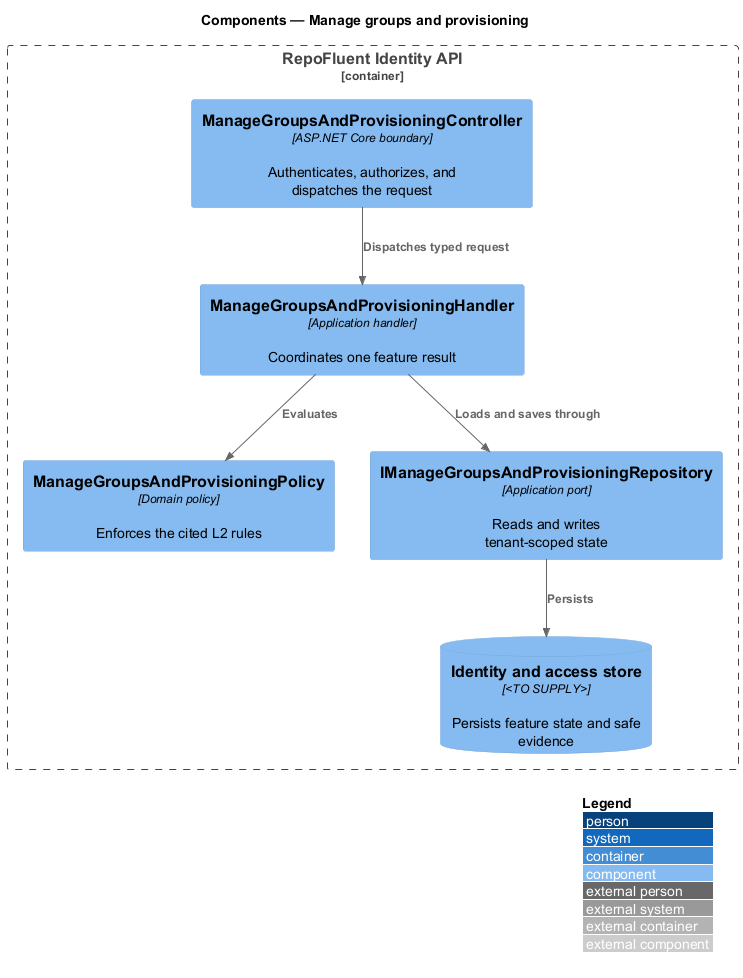

The diagram above was rendered by PlantUML. Its source (embedded in the PNG):
@startuml
!include <C4/C4_Component>
LAYOUT_WITH_LEGEND()
title Components — Manage groups and provisioning

Container_Boundary(api, "RepoFluent Identity API") {
  Component(controller, "ManageGroupsAndProvisioningController", "ASP.NET Core boundary", "Authenticates, authorizes, and dispatches the request")
  Component(handler, "ManageGroupsAndProvisioningHandler", "Application handler", "Coordinates one feature result")
  Component(policy, "ManageGroupsAndProvisioningPolicy", "Domain policy", "Enforces the cited L2 rules")
  Component(repository, "IManageGroupsAndProvisioningRepository", "Application port", "Reads and writes tenant-scoped state")
  ComponentDb(store, "Identity and access store", "<TO SUPPLY>", "Persists feature state and safe evidence")
}

Rel(controller, handler, "Dispatches typed request")
Rel(handler, policy, "Evaluates")
Rel(handler, repository, "Loads and saves through")
Rel(repository, store, "Persists")
@enduml